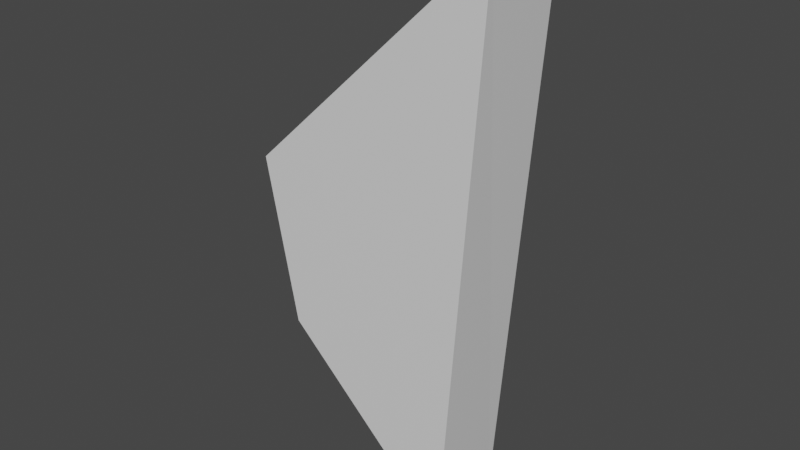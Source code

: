 # Source: broken_5.blend  (saved by Blender 2.90.8; exported with 4.5.12 LTS)
import bpy
from mathutils import Matrix  # noqa: F401  (used for matrix-valued properties, if any)

bpy.ops.wm.read_factory_settings(use_empty=True)
scene = bpy.context.scene
scene.name = 'Scene'

# ---- collections
col_collection = bpy.data.collections.new('Collection'); scene.collection.children.link(col_collection)

# ---- materials (node trees are filled in below, after node groups)
mat_material = bpy.data.materials.new('Material')
mat_material.alpha_threshold = 0.0
mat_material.use_transparent_shadow = False
mat_material.line_color = (0.0, 0.0, 0.0, 1.0)

# ---- material node trees
mat_material.use_nodes = True; mat_material.node_tree.nodes.clear()
_N = mat_material.node_tree.nodes; _L = mat_material.node_tree.links
n0 = _N.new('ShaderNodeOutputMaterial'); n0.name = 'Material Output'; n0.location = (300, 300)
n1 = _N.new('ShaderNodeBsdfPrincipled'); n1.name = 'Principled BSDF'; n1.location = (10, 300)
n1.distribution = 'GGX'
n1.subsurface_method = 'BURLEY'
n1.inputs[2].default_value = 0.4
n1.inputs[3].default_value = 1.45
n1.inputs[27].default_value = (0.0, 0.0, 0.0, 1.0)
n1.inputs[28].default_value = 1.0
_L.new(n1.outputs[0], n0.inputs[0])
n0.is_active_output = True

# ---- world
world_world = bpy.data.worlds.new('World'); scene.world = world_world
world_world.use_nodes = True; world_world.node_tree.nodes.clear()
_N = world_world.node_tree.nodes; _L = world_world.node_tree.links
n0 = _N.new('ShaderNodeOutputWorld'); n0.name = 'World Output'; n0.location = (300, 300)
n1 = _N.new('ShaderNodeBackground'); n1.name = 'Background'; n1.location = (10, 300)
n1.inputs[0].default_value = (0.05088, 0.05088, 0.05088, 1.0)
_L.new(n1.outputs[0], n0.inputs[0])
n0.is_active_output = True
world_world.color = (0.05088, 0.05088, 0.05088)
world_world.use_sun_shadow = False
world_world.sun_shadow_jitter_overblur = 0.0

# ---- meshes
me_cube = bpy.data.meshes.new('Cube')
me_cube.from_pydata([(0.3153, 0.124, 1.82), (0.3026, -0.124, 1.843), (0.9784, -0.124, 2.48), (0.9738, 0.124, 2.48), (0.8577, 0.124, 0.9457), (0.867, -0.124, 0.9395), (0.4023, 0.124, 1.379), (0.3922, -0.124, 1.392)], [], [(1, 0, 6, 7), (0, 1, 2, 3), (5, 2, 1, 7), (2, 5, 4, 3), (7, 6, 4, 5), (3, 4, 6, 0)])
_uv = me_cube.uv_layers.new(name='UVMap')
_uv.uv.foreach_set('vector', [0.6422, 0.7834, 0.5585, 0.3856, 0.514, 0.3885, 0.5519, 0.7752, 0.5585, 0.3856, 0.6422, 0.7834, 0.7171, 0.75, 0.625, 0.4077, 0.4697, 0.8459, 0.625, 0.8421, 0.5608, 0.8648, 0.5154, 0.8618, 0.7171, 0.75, 0.4739, 0.767, 0.4703, 0.4038, 0.625, 0.4077, 0.5519, 0.7752, 0.514, 0.3885, 0.4703, 0.4038, 0.4739, 0.767, 0.625, 0.4077, 0.4703, 0.4038, 0.514, 0.3885, 0.5585, 0.3856])
me_cube.materials.append(mat_material)
me_cube.use_remesh_preserve_volume = False
me_cube.use_remesh_preserve_attributes = False
me_cube.use_mirror_vertex_groups = False
me_cube.update()

# ---- objects
ob_cube = bpy.data.objects.new('Cube', me_cube)

# ---- transforms, parenting, visibility, modifiers, constraints
ob_cube.location = (0.0, 0.0, 0.0)
ob_cube.lock_rotations_4d = False
ob_cube.empty_display_type = 'ARROWS'
ob_cube.lineart.crease_threshold = 0.0

# ---- collection membership
col_collection.objects.link(ob_cube)

# ---- scene / render settings (as saved in the file)
scene.frame_start = 1; scene.frame_end = 250; scene.frame_set(1)
scene.render.engine = 'BLENDER_EEVEE_NEXT'
scene.cycles.use_denoising = False
scene.cycles.samples = 128
scene.cycles.sampling_pattern = 'TABULATED_SOBOL'
scene.cycles.use_adaptive_sampling = False
scene.cycles.use_light_tree = False
scene.view_settings.view_transform = 'Filmic'
bpy.context.view_layer.update()

# ---- added for rendering (the .blend has no active camera and no usable light): camera, sun
cam_auto = bpy.data.cameras.new('AutoCamera')
cam_auto.lens = 50.0
cam_auto.sensor_width = 36.0
cam_auto.clip_end = 1000.0
ob_auto_camera = bpy.data.objects.new('AutoCamera', cam_auto)
scene.collection.objects.link(ob_auto_camera)
ob_auto_camera.location = (2.21382, -1.88795, 2.96836)
ob_auto_camera.rotation_euler = (1.09748, -7.21219e-08, 0.694738)
scene.camera = ob_auto_camera
light_auto_sun = bpy.data.lights.new('AutoSun', 'SUN')
light_auto_sun.energy = 3.0
light_auto_sun.angle = 0.0523599
ob_auto_sun = bpy.data.objects.new('AutoSun', light_auto_sun)
scene.collection.objects.link(ob_auto_sun)
ob_auto_sun.rotation_euler = (0.872665, 0.174533, 0.523599)
bpy.context.view_layer.update()
